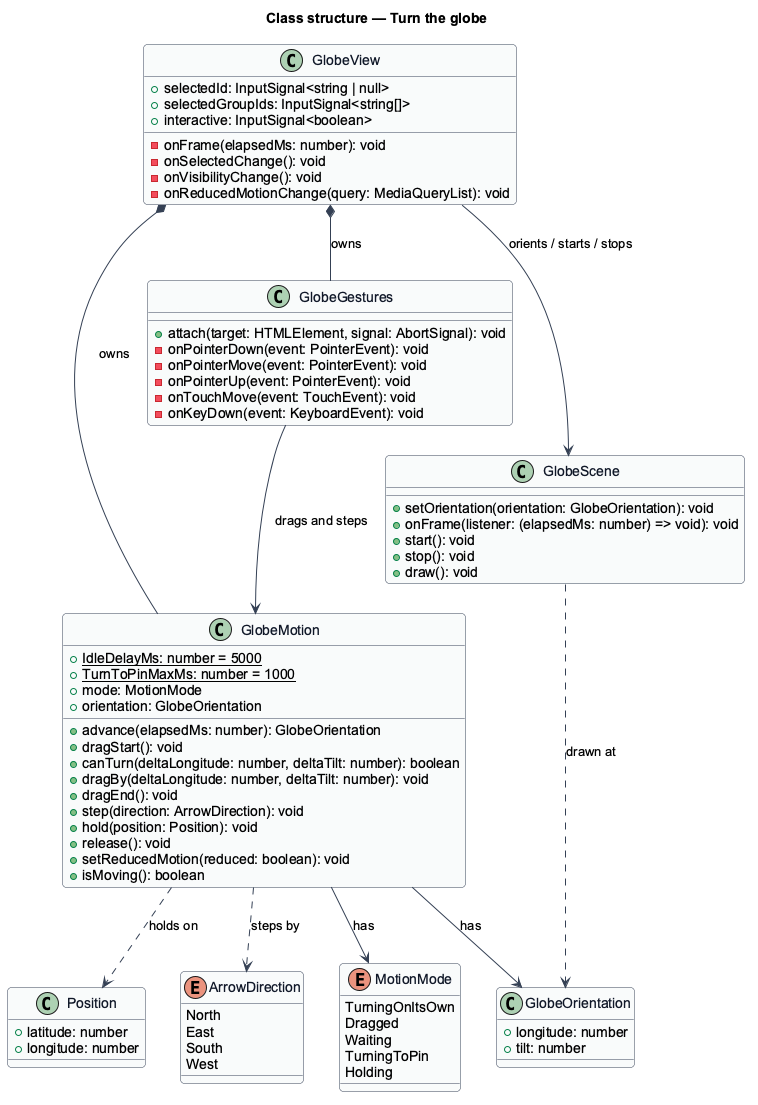

The diagram above was rendered by PlantUML. Its source (embedded in the PNG):
@startuml
skinparam backgroundColor #FFFFFF
skinparam shadowing false
skinparam roundcorner 8
skinparam defaultFontName Arial
skinparam ArrowColor #344054
skinparam class {
  BorderColor #344054
  FontColor #101828
  BackgroundColor #F9FAFB
}
title Class structure — Turn the globe

enum MotionMode {
  TurningOnItsOwn
  Dragged
  Waiting
  TurningToPin
  Holding
}

enum ArrowDirection {
  North
  East
  South
  West
}

class GlobeOrientation {
  +longitude: number
  +tilt: number
}

class GlobeMotion {
  {static} +IdleDelayMs: number = 5000
  {static} +TurnToPinMaxMs: number = 1000
  +mode: MotionMode
  +orientation: GlobeOrientation
  +advance(elapsedMs: number): GlobeOrientation
  +dragStart(): void
  +canTurn(deltaLongitude: number, deltaTilt: number): boolean
  +dragBy(deltaLongitude: number, deltaTilt: number): void
  +dragEnd(): void
  +step(direction: ArrowDirection): void
  +hold(position: Position): void
  +release(): void
  +setReducedMotion(reduced: boolean): void
  +isMoving(): boolean
}

class GlobeGestures {
  +attach(target: HTMLElement, signal: AbortSignal): void
  -onPointerDown(event: PointerEvent): void
  -onPointerMove(event: PointerEvent): void
  -onPointerUp(event: PointerEvent): void
  -onTouchMove(event: TouchEvent): void
  -onKeyDown(event: KeyboardEvent): void
}

class GlobeView {
  +selectedId: InputSignal<string | null>
  +selectedGroupIds: InputSignal<string[]>
  +interactive: InputSignal<boolean>
  -onFrame(elapsedMs: number): void
  -onSelectedChange(): void
  -onVisibilityChange(): void
  -onReducedMotionChange(query: MediaQueryList): void
}

class GlobeScene {
  +setOrientation(orientation: GlobeOrientation): void
  +onFrame(listener: (elapsedMs: number) => void): void
  +start(): void
  +stop(): void
  +draw(): void
}

class Position {
  +latitude: number
  +longitude: number
}

GlobeView *-- GlobeMotion : owns
GlobeView *-- GlobeGestures : owns
GlobeView --> GlobeScene : orients / starts / stops
GlobeGestures --> GlobeMotion : drags and steps
GlobeMotion --> MotionMode : has
GlobeMotion --> GlobeOrientation : has
GlobeMotion ..> ArrowDirection : steps by
GlobeMotion ..> Position : holds on
GlobeScene ..> GlobeOrientation : drawn at
@enduml